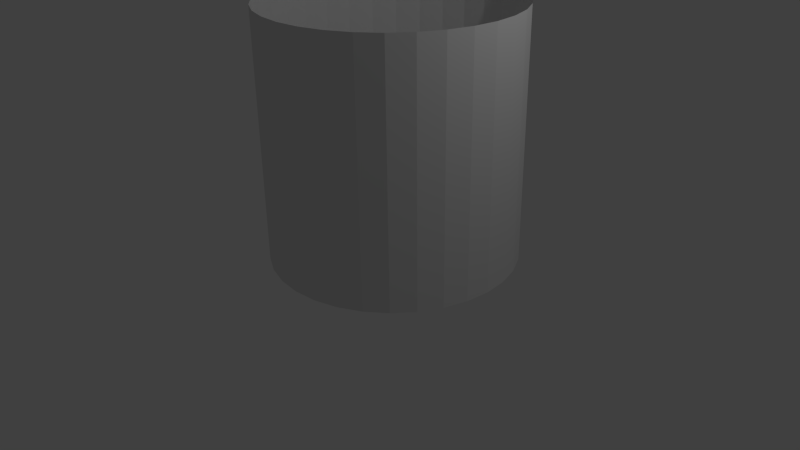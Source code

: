 # Source: Balcony_Scenery_Small.blend  (saved by Blender 2.75.0; exported with 4.5.12 LTS)
import bpy
from mathutils import Matrix  # noqa: F401  (used for matrix-valued properties, if any)

bpy.ops.wm.read_factory_settings(use_empty=True)
scene = bpy.context.scene
scene.name = 'Scene'

# ---- collections
col_collection_1 = bpy.data.collections.new('Collection 1'); scene.collection.children.link(col_collection_1)

# ---- materials (node trees are filled in below, after node groups)
mat_material = bpy.data.materials.new('Material')
mat_material.alpha_threshold = 0.0
mat_material.use_transparent_shadow = False
mat_material.roughness = 0.5
mat_material.line_color = (0.0, 0.0, 0.0, 1.0)

# ---- material node trees

# ---- world
world_world = bpy.data.worlds.new('World'); scene.world = world_world
world_world.color = (0.05088, 0.05088, 0.05088)
world_world.use_sun_shadow = False
world_world.sun_shadow_jitter_overblur = 0.0
world_world.cycles.sampling_method = 'MANUAL'
world_world.cycles.sample_map_resolution = 256

# ---- cameras
cam_camera = bpy.data.cameras.new('Camera')
cam_camera.clip_end = 100.0
cam_camera.lens = 35.0
cam_camera.sensor_width = 32.0
cam_camera.sensor_height = 18.0
cam_camera.ortho_scale = 7.314
cam_camera.dof.focus_distance = 0.0
cam_camera.dof.aperture_fstop = 128.0

# ---- lights
light_lamp = bpy.data.lights.new('Lamp', 'POINT')
light_lamp.transmission_factor = 0.0
light_lamp.cutoff_distance = 30.0
light_lamp.energy = 100.0
light_lamp.shadow_buffer_clip_start = 1.001
light_lamp.shadow_soft_size = 0.1
light_lamp.shadow_maximum_resolution = 0.006
light_lamp.use_absolute_resolution = True
light_lamp.cycles.use_multiple_importance_sampling = False

# ---- meshes
me_cylinder_001 = bpy.data.meshes.new('Cylinder.001')
me_cylinder_001.from_pydata([(1.773e-07, -2.312, 4.592), (1.773e-07, -2.312, -0.03142), (-0.451, -2.267, 4.592), (-0.451, -2.267, -0.03142), (-0.8846, -2.136, 4.592), (-0.8846, -2.136, -0.03142), (-1.284, -1.922, 4.592), (-1.284, -1.922, -0.03142), (-1.635, -1.635, 4.592), (-1.635, -1.635, -0.03142), (-1.922, -1.284, 4.592), (-1.922, -1.284, -0.03142), (-2.136, -0.8846, 4.592), (-2.136, -0.8846, -0.03142), (-2.267, -0.451, 4.592), (-2.267, -0.451, -0.03142), (-2.312, 8.803e-07, 4.592), (-2.312, 8.803e-07, -0.03142), (-2.267, 0.451, 4.592), (-2.267, 0.451, -0.03142), (-2.136, 0.8846, 4.592), (-2.136, 0.8846, -0.03142), (-1.922, 1.284, 4.592), (-1.922, 1.284, -0.03142), (-1.635, 1.635, 4.592), (-1.635, 1.635, -0.03142), (-1.284, 1.922, 4.592), (-1.284, 1.922, -0.03142), (-0.8846, 2.136, 4.592), (-0.8846, 2.136, -0.03142), (-0.451, 2.267, 4.592), (-0.451, 2.267, -0.03142), (9.305e-07, 2.312, 4.592), (9.305e-07, 2.312, -0.03142), (0.451, 2.267, 4.592), (0.451, 2.267, -0.03142), (0.8846, 2.136, 4.592), (0.8846, 2.136, -0.03142), (1.284, 1.922, 4.592), (1.284, 1.922, -0.03142), (1.635, 1.635, 4.592), (1.635, 1.635, -0.03142), (1.922, 1.284, 4.592), (1.922, 1.284, -0.03142), (2.136, 0.8846, 4.592), (2.136, 0.8846, -0.03142), (2.267, 0.451, 4.592), (2.267, 0.451, -0.03142), (2.312, -1.177e-06, 4.592), (2.312, -1.177e-06, -0.03142), (2.267, -0.451, 4.592), (2.267, -0.451, -0.03142), (2.136, -0.8846, 4.592), (2.136, -0.8846, -0.03142), (1.922, -1.284, 4.592), (1.922, -1.284, -0.03142), (1.635, -1.635, 4.592), (1.635, -1.635, -0.03142), (1.284, -1.922, 4.592), (1.284, -1.922, -0.03142), (0.8846, -2.136, 4.592), (0.8846, -2.136, -0.03142), (0.451, -2.267, 4.592), (0.451, -2.267, -0.03142)], [], [(0, 1, 3, 2), (2, 3, 5, 4), (4, 5, 7, 6), (6, 7, 9, 8), (8, 9, 11, 10), (10, 11, 13, 12), (12, 13, 15, 14), (14, 15, 17, 16), (16, 17, 19, 18), (18, 19, 21, 20), (20, 21, 23, 22), (22, 23, 25, 24), (24, 25, 27, 26), (26, 27, 29, 28), (28, 29, 31, 30), (30, 31, 33, 32), (32, 33, 35, 34), (34, 35, 37, 36), (36, 37, 39, 38), (38, 39, 41, 40), (40, 41, 43, 42), (42, 43, 45, 44), (44, 45, 47, 46), (46, 47, 49, 48), (48, 49, 51, 50), (50, 51, 53, 52), (52, 53, 55, 54), (54, 55, 57, 56), (56, 57, 59, 58), (58, 59, 61, 60), (60, 61, 63, 62), (62, 63, 1, 0)])
_uv = me_cylinder_001.uv_layers.new(name='UVMap')
_uv.uv.foreach_set('vector', [0.8436, 1.006, 0.8437, 0.0004647, 0.875, 0.0004799, 0.8748, 1.006, 0.8748, 1.006, 0.875, 0.0004799, 0.9062, 0.0004952, 0.9061, 1.006, 0.9061, 1.006, 0.9062, 0.0004952, 0.9375, 0.0005104, 0.9373, 1.006, 0.9373, 1.006, 0.9375, 0.0005104, 0.9687, 0.0005256, 0.9685, 1.006, 0.9685, 1.006, 0.9687, 0.0005256, 0.9999, 0.0005409, 0.9998, 1.006, 5.65e-05, 1.005, 0.00021, 5.65e-05, 0.03145, 7.152e-05, 0.0313, 1.005, 0.0313, 1.005, 0.03145, 7.152e-05, 0.06269, 8.656e-05, 0.06254, 1.005, 0.06254, 1.005, 0.06269, 8.656e-05, 0.09393, 0.0001016, 0.09378, 1.005, 0.09378, 1.005, 0.09393, 0.0001016, 0.1252, 0.0001166, 0.125, 1.005, 0.125, 1.005, 0.1252, 0.0001166, 0.1564, 0.0001317, 0.1563, 1.005, 0.1563, 1.005, 0.1564, 0.0001317, 0.1877, 0.0001467, 0.1875, 1.005, 0.1875, 1.005, 0.1877, 0.0001467, 0.2189, 0.0001618, 0.2187, 1.005, 0.2187, 1.005, 0.2189, 0.0001618, 0.2501, 0.0001769, 0.25, 1.005, 0.25, 1.005, 0.2501, 0.0001769, 0.2814, 0.000192, 0.2812, 1.005, 0.2812, 1.005, 0.2814, 0.000192, 0.3126, 0.000207, 0.3125, 1.005, 0.3125, 1.005, 0.3126, 0.000207, 0.3439, 0.0002221, 0.3437, 1.005, 0.3437, 1.005, 0.3439, 0.0002221, 0.3751, 0.0002372, 0.375, 1.005, 0.375, 1.005, 0.3751, 0.0002372, 0.4064, 0.0002524, 0.4062, 1.005, 0.4062, 1.005, 0.4064, 0.0002524, 0.4376, 0.0002675, 0.4374, 1.005, 0.4374, 1.005, 0.4376, 0.0002675, 0.4688, 0.0002826, 0.4687, 1.005, 0.4687, 1.005, 0.4688, 0.0002826, 0.5001, 0.0002977, 0.4999, 1.005, 0.4999, 1.005, 0.5001, 0.0002977, 0.5313, 0.0003129, 0.5312, 1.005, 0.5312, 1.005, 0.5313, 0.0003129, 0.5626, 0.000328, 0.5624, 1.005, 0.5624, 1.005, 0.5626, 0.000328, 0.5938, 0.0003432, 0.5936, 1.005, 0.5936, 1.005, 0.5938, 0.0003432, 0.625, 0.0003583, 0.6249, 1.005, 0.6249, 1.005, 0.625, 0.0003583, 0.6563, 0.0003735, 0.6561, 1.006, 0.6561, 1.006, 0.6563, 0.0003735, 0.6875, 0.0003887, 0.6874, 1.006, 0.6874, 1.006, 0.6875, 0.0003887, 0.7188, 0.0004039, 0.7186, 1.006, 0.7186, 1.006, 0.7188, 0.0004039, 0.75, 0.0004191, 0.7499, 1.006, 0.7499, 1.006, 0.75, 0.0004191, 0.7813, 0.0004343, 0.7811, 1.006, 0.7811, 1.006, 0.7813, 0.0004343, 0.8125, 0.0004495, 0.8123, 1.006, 0.8123, 1.006, 0.8125, 0.0004495, 0.8437, 0.0004647, 0.8436, 1.006])
me_cylinder_001.materials.append(mat_material)
me_cylinder_001.use_remesh_preserve_volume = False
me_cylinder_001.use_remesh_preserve_attributes = False
me_cylinder_001.use_mirror_vertex_groups = False
me_cylinder_001.update()

# ---- objects
ob_cylinder = bpy.data.objects.new('Cylinder', me_cylinder_001)
ob_lamp = bpy.data.objects.new('Lamp', light_lamp)
ob_camera = bpy.data.objects.new('Camera', cam_camera)

# ---- transforms, parenting, visibility, modifiers, constraints
ob_cylinder.location = (0.2578, 0.1314, 0.1706)
ob_cylinder.scale = (0.6768, 0.6768, 0.6768)
ob_cylinder.lineart.crease_threshold = 0.0
_m = ob_cylinder.modifiers.new('Solidify', 'SOLIDIFY')
_m.show_render = False
_m.thickness = 0.082
_m.nonmanifold_thickness_mode = 'FIXED'
_m.nonmanifold_merge_threshold = 0.0003
ob_lamp.location = (4.076, 1.005, 5.904)
ob_lamp.rotation_euler = (0.6503, 0.05522, 1.866)
ob_lamp.lock_rotations_4d = False
ob_lamp.empty_display_type = 'ARROWS'
ob_lamp.color = (0.0, 0.0, 0.0, 0.0)
ob_lamp.lineart.crease_threshold = 0.0
ob_camera.location = (7.481, -6.508, 5.344)
ob_camera.rotation_euler = (1.109, 0.01082, 0.8149)
ob_camera.lock_rotations_4d = False
ob_camera.empty_display_type = 'ARROWS'
ob_camera.color = (0.0, 0.0, 0.0, 0.0)
ob_camera.display_type = 'WIRE'
ob_camera.lineart.crease_threshold = 0.0

# ---- collection membership
col_collection_1.objects.link(ob_cylinder)
col_collection_1.objects.link(ob_lamp)
col_collection_1.objects.link(ob_camera)

# ---- scene / render settings (as saved in the file)
scene.camera = ob_camera
scene.frame_start = 1; scene.frame_end = 250; scene.frame_set(1)
scene.render.engine = 'BLENDER_EEVEE_NEXT'
scene.render.resolution_percentage = 50
scene.render.dither_intensity = 0.0
scene.cycles.use_denoising = False
scene.cycles.samples = 10
scene.cycles.sampling_pattern = 'TABULATED_SOBOL'
scene.cycles.light_sampling_threshold = 0.0
scene.cycles.use_adaptive_sampling = False
scene.cycles.use_light_tree = False
scene.cycles.blur_glossy = 0.0
scene.cycles.pixel_filter_type = 'GAUSSIAN'
scene.cycles.sample_clamp_indirect = 0.0
scene.view_settings.view_transform = 'Standard'
bpy.context.view_layer.update()
